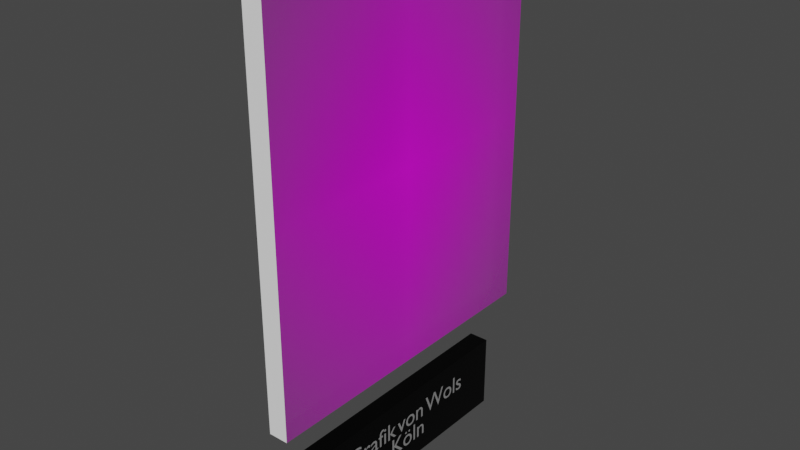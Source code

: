# Source: Grafik_von_Wols_Koln.blend  (saved by Blender 2.81.16; exported with 4.5.12 LTS)
import bpy
from mathutils import Matrix  # noqa: F401  (used for matrix-valued properties, if any)

bpy.ops.wm.read_factory_settings(use_empty=True)
scene = bpy.context.scene
scene.name = 'Scene'

# ---- collections
col_collection = bpy.data.collections.new('Collection'); scene.collection.children.link(col_collection)

# ---- images (referenced by path relative to the original .blend; pixels are not part of the script)
import os
ASSET_DIR = os.environ.get("B2B_ASSET_DIR", "")  # directory of the original .blend (textures are referenced by path, not embedded)
HERE = os.path.dirname(os.path.abspath(__file__))  # packed textures are extracted next to this script under _unpacked/

def load_image(name, relpath, width, height, colorspace="sRGB"):
    """Load a texture the original file referenced (path relative to the .blend, or extracted next to this script)."""
    p = next((c for c in (os.path.join(HERE, relpath), os.path.join(ASSET_DIR, relpath)) if relpath and os.path.exists(c)), "")
    if p:
        img = bpy.data.images.load(p, check_existing=True)
        img.name = name
    else:  # same state as the original file: an image datablock whose file is absent (Cycles renders it pink)
        img = bpy.data.images.new(name, width, height)
        img.source = "FILE"
        img.filepath = "//" + (relpath or name)
    img.colorspace_settings.name = colorspace
    return img
img_graphik_von_wols__wols_mappe_der_galerie_spiegel__k_ln__jpg = load_image('Graphik von Wols (Wols-Mappe der Galerie Spiegel, Köln).jpg', 'Textures/Graphik von Wols (Wols-Mappe der Galerie Spiegel, Köln).jpg', 1024, 1024, 'sRGB')

# ---- materials (node trees are filled in below, after node groups)
mat_pancartemat = bpy.data.materials.new('PancarteMat')
mat_pancartemat.use_transparent_shadow = False
mat_textmat = bpy.data.materials.new('TextMat')
mat_textmat.use_transparent_shadow = False
mat_graphik_von_wols__wols_mappe_der_galerie_spiegel__k_ln = bpy.data.materials.new('Graphik von Wols (Wols-Mappe der Galerie Spiegel, Köln)')
mat_graphik_von_wols__wols_mappe_der_galerie_spiegel__k_ln.use_transparent_shadow = False
mat_whitetableau = bpy.data.materials.new('WhiteTableau')
mat_whitetableau.use_transparent_shadow = False

# ---- material node trees
mat_pancartemat.use_nodes = True; mat_pancartemat.node_tree.nodes.clear()
_N = mat_pancartemat.node_tree.nodes; _L = mat_pancartemat.node_tree.links
n0 = _N.new('ShaderNodeOutputMaterial'); n0.name = 'Material Output'; n0.location = (300, 300)
n1 = _N.new('ShaderNodeBsdfPrincipled'); n1.name = 'Principled BSDF'; n1.location = (10, 300)
n1.distribution = 'GGX'
n1.subsurface_method = 'BURLEY'
n1.inputs[0].default_value = (0.01222, 0.01222, 0.01222, 1.0)
n1.inputs[1].default_value = 1.0
n1.inputs[2].default_value = 0.4
n1.inputs[3].default_value = 1.45
n1.inputs[13].default_value = 0.4417
n1.inputs[27].default_value = (0.0, 0.0, 0.0, 1.0)
n1.inputs[28].default_value = 1.0
_L.new(n1.outputs[0], n0.inputs[0])
n0.is_active_output = True
mat_textmat.use_nodes = True; mat_textmat.node_tree.nodes.clear()
_N = mat_textmat.node_tree.nodes; _L = mat_textmat.node_tree.links
n0 = _N.new('ShaderNodeOutputMaterial'); n0.name = 'Material Output'; n0.location = (300, 300)
n1 = _N.new('ShaderNodeBsdfPrincipled'); n1.name = 'Principled BSDF'; n1.location = (10, 300)
n1.distribution = 'GGX'
n1.subsurface_method = 'BURLEY'
n1.inputs[0].default_value = (0.9699, 0.9699, 0.9699, 1.0)
n1.inputs[1].default_value = 0.8917
n1.inputs[3].default_value = 1.45
n1.inputs[13].default_value = 0.6417
n1.inputs[27].default_value = (0.0, 0.0, 0.0, 1.0)
n1.inputs[28].default_value = 1.0
_L.new(n1.outputs[0], n0.inputs[0])
n0.is_active_output = True
mat_graphik_von_wols__wols_mappe_der_galerie_spiegel__k_ln.use_nodes = True; mat_graphik_von_wols__wols_mappe_der_galerie_spiegel__k_ln.node_tree.nodes.clear()
_N = mat_graphik_von_wols__wols_mappe_der_galerie_spiegel__k_ln.node_tree.nodes; _L = mat_graphik_von_wols__wols_mappe_der_galerie_spiegel__k_ln.node_tree.links
n0 = _N.new('ShaderNodeOutputMaterial'); n0.name = 'Material Output'; n0.location = (300, 300)
n1 = _N.new('ShaderNodeTexImage'); n1.name = 'Image Texture'; n1.location = (-200, 300)
n1.image = img_graphik_von_wols__wols_mappe_der_galerie_spiegel__k_ln__jpg
n1.extension = 'CLIP'
n2 = _N.new('ShaderNodeBsdfPrincipled'); n2.name = 'Principled BSDF'; n2.location = (0, 300)
n2.distribution = 'GGX'
n2.subsurface_method = 'BURLEY'
n2.inputs[3].default_value = 1.45
n2.inputs[27].default_value = (0.0, 0.0, 0.0, 1.0)
n2.inputs[28].default_value = 1.0
_L.new(n1.outputs[0], n2.inputs[0])
_L.new(n1.outputs[1], n2.inputs[4])
_L.new(n2.outputs[0], n0.inputs[0])
n0.is_active_output = True
mat_whitetableau.use_nodes = True; mat_whitetableau.node_tree.nodes.clear()
_N = mat_whitetableau.node_tree.nodes; _L = mat_whitetableau.node_tree.links
n0 = _N.new('ShaderNodeOutputMaterial'); n0.name = 'Material Output'; n0.location = (300, 300)
n1 = _N.new('ShaderNodeBsdfPrincipled'); n1.name = 'Principled BSDF'; n1.location = (10, 300)
n1.distribution = 'GGX'
n1.subsurface_method = 'BURLEY'
n1.inputs[0].default_value = (1.0, 1.0, 1.0, 1.0)
n1.inputs[3].default_value = 1.45
n1.inputs[27].default_value = (0.0, 0.0, 0.0, 1.0)
n1.inputs[28].default_value = 1.0
_L.new(n1.outputs[0], n0.inputs[0])
n0.is_active_output = True

# ---- world
world_world = bpy.data.worlds.new('World'); scene.world = world_world
world_world.use_nodes = True; world_world.node_tree.nodes.clear()
_N = world_world.node_tree.nodes; _L = world_world.node_tree.links
n0 = _N.new('ShaderNodeOutputWorld'); n0.name = 'World Output'; n0.location = (300, 300)
n1 = _N.new('ShaderNodeBackground'); n1.name = 'Background'; n1.location = (10, 300)
n1.inputs[0].default_value = (0.05088, 0.05088, 0.05088, 1.0)
_L.new(n1.outputs[0], n0.inputs[0])
n0.is_active_output = True
world_world.color = (0.05088, 0.05088, 0.05088)
world_world.use_sun_shadow = False
world_world.sun_shadow_jitter_overblur = 0.0

# ---- meshes
me_cube = bpy.data.meshes.new('Cube')
me_cube.from_pydata([(-0.5, -0.5, -0.5), (-0.5, -0.5, 0.5), (-0.5, 0.5, -0.5), (-0.5, 0.5, 0.5), (0.5, -0.5, -0.5), (0.5, -0.5, 0.5), (0.5, 0.5, -0.5), (0.5, 0.5, 0.5)], [], [(0, 1, 3, 2), (2, 3, 7, 6), (6, 7, 5, 4), (4, 5, 1, 0), (2, 6, 4, 0), (7, 3, 1, 5)])
_uv = me_cube.uv_layers.new(name='UVMap')
_uv.uv.foreach_set('vector', [0.375, 0.0, 0.625, 0.0, 0.625, 0.25, 0.375, 0.25, 0.375, 0.25, 0.625, 0.25, 0.625, 0.5, 0.375, 0.5, 0.375, 0.5, 0.625, 0.5, 0.625, 0.75, 0.375, 0.75, 0.375, 0.75, 0.625, 0.75, 0.625, 1.0, 0.375, 1.0, 0.125, 0.5, 0.375, 0.5, 0.375, 0.75, 0.125, 0.75, 0.625, 0.5, 0.875, 0.5, 0.875, 0.75, 0.625, 0.75])
me_cube.materials.append(mat_pancartemat)
me_cube.use_remesh_fix_poles = True
me_cube.use_remesh_preserve_attributes = False
me_cube.use_mirror_vertex_groups = False
me_cube.update()
me_graphik_von_wols__wols_mappe_der_galerie_spiegel__k_ln = bpy.data.meshes.new('Graphik von Wols (Wols-Mappe der Galerie Spiegel, Köln)')
me_graphik_von_wols__wols_mappe_der_galerie_spiegel__k_ln.from_pydata([(-0.4044, -0.5, 0.0), (0.4044, -0.5, 0.0), (-0.4044, 0.5, 0.0), (0.4044, 0.5, 0.0), (-0.4044, 0.5, -0.05), (-0.4044, -0.5, -0.05), (0.4044, -0.5, -0.05), (0.4044, 0.5, -0.05)], [], [(0, 2, 3, 1), (5, 6, 7, 4), (1, 3, 7, 6), (2, 0, 5, 4), (3, 2, 4, 7), (0, 1, 6, 5)])
me_graphik_von_wols__wols_mappe_der_galerie_spiegel__k_ln.polygons.foreach_set('material_index', [0, 0, 1, 1, 1, 1])
_uv = me_graphik_von_wols__wols_mappe_der_galerie_spiegel__k_ln.uv_layers.new(name='UVMap')
_uv.uv.foreach_set('vector', [0.0, 0.0, 0.0, 1.0, 1.0, 1.0, 1.0, 0.0, 0.0, 0.0, 1.0, 0.0, 1.0, 1.0, 0.0, 1.0, 1.0, 0.0, 1.0, 1.0, 1.0, 1.0, 1.0, 0.0, 0.0, 1.0, 0.0, 0.0, 0.0, 0.0, 0.0, 1.0, 1.0, 1.0, 0.0, 1.0, 0.0, 1.0, 1.0, 1.0, 0.0, 0.0, 1.0, 0.0, 1.0, 0.0, 0.0, 0.0])
me_graphik_von_wols__wols_mappe_der_galerie_spiegel__k_ln.materials.append(mat_graphik_von_wols__wols_mappe_der_galerie_spiegel__k_ln)
me_graphik_von_wols__wols_mappe_der_galerie_spiegel__k_ln.materials.append(mat_whitetableau)
me_graphik_von_wols__wols_mappe_der_galerie_spiegel__k_ln.use_remesh_fix_poles = True
me_graphik_von_wols__wols_mappe_der_galerie_spiegel__k_ln.use_remesh_preserve_attributes = False
me_graphik_von_wols__wols_mappe_der_galerie_spiegel__k_ln.use_mirror_vertex_groups = False
me_graphik_von_wols__wols_mappe_der_galerie_spiegel__k_ln.update()

# ---- curves / text
txt_texte_pancarte = bpy.data.curves.new('Texte Pancarte', 'FONT')
txt_texte_pancarte.dimensions = '2D'
txt_texte_pancarte.body = 'Grafik von Wols\nKöln'
txt_texte_pancarte.materials.append(mat_textmat)
txt_texte_pancarte.use_path_clamp = True
txt_texte_pancarte.align_x = 'CENTER'
txt_texte_pancarte.align_y = 'CENTER'
txt_texte_pancarte.space_line = 0.8
txt_texte_pancarte.space_word = 0.4
txt_texte_pancarte_001 = bpy.data.curves.new('Texte Pancarte.001', 'FONT')
txt_texte_pancarte_001.dimensions = '2D'
txt_texte_pancarte_001.body = 'Grafik von Wols\nKöln'
txt_texte_pancarte_001.materials.append(mat_textmat)
txt_texte_pancarte_001.use_path_clamp = True
txt_texte_pancarte_001.align_x = 'CENTER'
txt_texte_pancarte_001.align_y = 'CENTER'
txt_texte_pancarte_001.space_line = 0.8
txt_texte_pancarte_001.space_word = 0.4

# ---- objects
ob_pancarte = bpy.data.objects.new('Pancarte', me_cube)
ob_text = bpy.data.objects.new('Text', txt_texte_pancarte)
ob_graphik_von_wols__wols_mappe_der_galerie_spiegel__k_ln = bpy.data.objects.new('Graphik von Wols (Wols-Mappe der Galerie Spiegel, Köln)', me_graphik_von_wols__wols_mappe_der_galerie_spiegel__k_ln)
ob_text_001 = bpy.data.objects.new('Text.001', txt_texte_pancarte_001)

# ---- transforms, parenting, visibility, modifiers, constraints
ob_pancarte.location = (0.025, 0.0, -0.7)
ob_pancarte.scale = (0.05, 0.6436, 0.1931)
ob_pancarte.lineart.crease_threshold = 0.0
ob_text.location = (-0.001, 0.0, -0.7)
ob_text.rotation_euler = (1.571, 0.0, -1.571)
ob_text.scale = (0.06715, 0.06715, 0.06715)
ob_text.lineart.crease_threshold = 0.0
ob_graphik_von_wols__wols_mappe_der_galerie_spiegel__k_ln.location = (0.0, 0.0, 0.0)
ob_graphik_von_wols__wols_mappe_der_galerie_spiegel__k_ln.rotation_euler = (1.571, 0.0, -1.571)
ob_graphik_von_wols__wols_mappe_der_galerie_spiegel__k_ln.lineart.crease_threshold = 0.0
ob_text_001.location = (0.051, 0.0, -0.7)
ob_text_001.rotation_euler = (1.571, 0.0, 1.571)
ob_text_001.scale = (0.06715, 0.06715, 0.06715)
ob_text_001.lineart.crease_threshold = 0.0

# ---- collection membership
col_collection.objects.link(ob_pancarte)
col_collection.objects.link(ob_text)
col_collection.objects.link(ob_graphik_von_wols__wols_mappe_der_galerie_spiegel__k_ln)
col_collection.objects.link(ob_text_001)

# ---- scene / render settings (as saved in the file)
scene.frame_start = 1; scene.frame_end = 250; scene.frame_set(1)
scene.render.engine = 'BLENDER_EEVEE_NEXT'
scene.cycles.use_denoising = False
scene.cycles.samples = 128
scene.cycles.sampling_pattern = 'TABULATED_SOBOL'
scene.cycles.use_adaptive_sampling = False
scene.cycles.use_light_tree = False
scene.view_settings.view_transform = 'Filmic'
bpy.context.view_layer.update()

# ---- added for rendering (the .blend has no active camera and no usable light): camera, sun
cam_auto = bpy.data.cameras.new('AutoCamera')
cam_auto.lens = 50.0
cam_auto.sensor_width = 36.0
cam_auto.clip_end = 1000.0
ob_auto_camera = bpy.data.objects.new('AutoCamera', cam_auto)
scene.collection.objects.link(ob_auto_camera)
ob_auto_camera.location = (1.43966, -1.69759, 0.983455)
ob_auto_camera.rotation_euler = (1.09748, -7.21219e-08, 0.694738)
scene.camera = ob_auto_camera
light_auto_sun = bpy.data.lights.new('AutoSun', 'SUN')
light_auto_sun.energy = 3.0
light_auto_sun.angle = 0.0523599
ob_auto_sun = bpy.data.objects.new('AutoSun', light_auto_sun)
scene.collection.objects.link(ob_auto_sun)
ob_auto_sun.rotation_euler = (0.872665, 0.174533, 0.523599)
bpy.context.view_layer.update()
